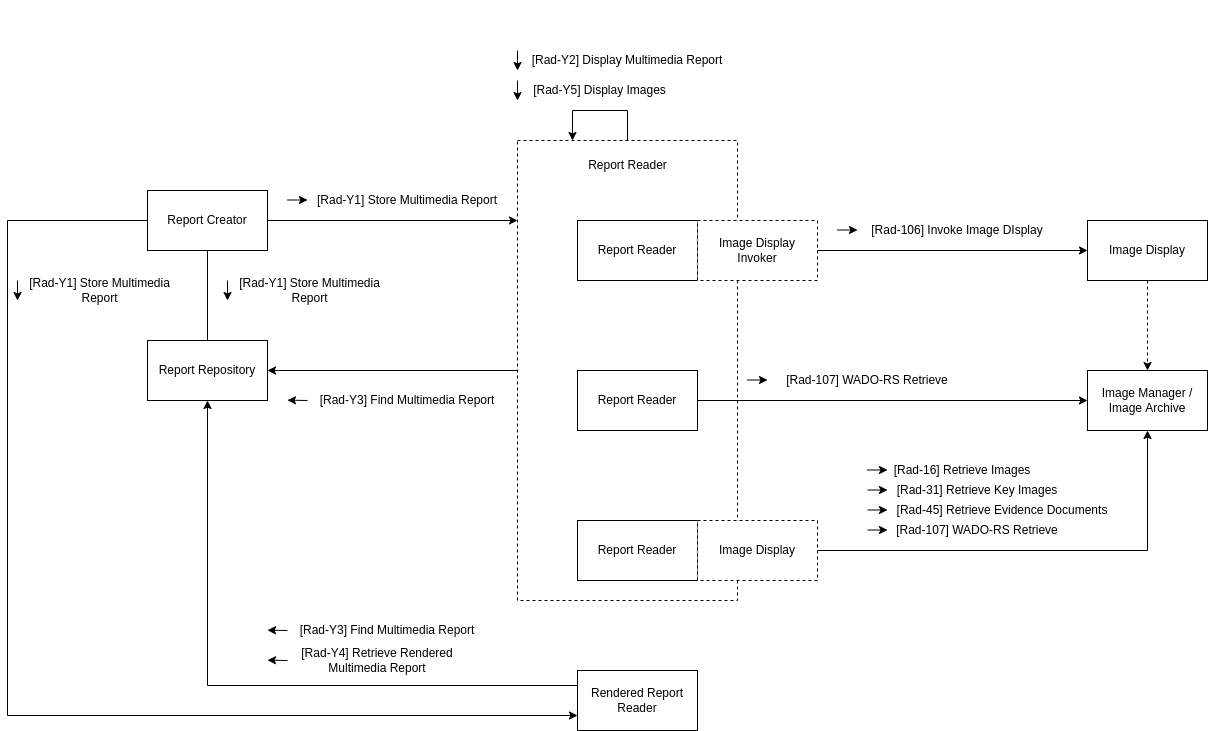

The diagram above was exported from draw.io. Its source (the exported page's mxGraphModel, read from the mxfile embedded in the PNG):
<mxGraphModel dx="1227" dy="1034" grid="1" gridSize="10" guides="1" tooltips="1" connect="1" arrows="1" fold="1" page="1" pageScale="1" pageWidth="850" pageHeight="1100" math="0" shadow="0">
  <root>
    <mxCell id="0" />
    <mxCell id="1" parent="0" />
    <mxCell id="gI6C1-LNYqZRYp0VZIib-60" style="edgeStyle=orthogonalEdgeStyle;rounded=0;orthogonalLoop=1;jettySize=auto;html=1;entryX=1;entryY=0.5;entryDx=0;entryDy=0;" parent="1" source="gI6C1-LNYqZRYp0VZIib-57" target="cAq2ssSAJv_AFR9RzJ-P-7" edge="1">
      <mxGeometry relative="1" as="geometry" />
    </mxCell>
    <mxCell id="gI6C1-LNYqZRYp0VZIib-57" value="" style="rounded=0;whiteSpace=wrap;html=1;dashed=1;" parent="1" vertex="1">
      <mxGeometry x="540" y="230" width="220" height="460" as="geometry" />
    </mxCell>
    <mxCell id="cAq2ssSAJv_AFR9RzJ-P-6" value="Report Reader" style="rounded=0;whiteSpace=wrap;html=1;" parent="1" vertex="1">
      <mxGeometry x="600" y="310" width="120" height="60" as="geometry" />
    </mxCell>
    <mxCell id="cAq2ssSAJv_AFR9RzJ-P-46" value="" style="group" parent="1" vertex="1" connectable="0">
      <mxGeometry x="540" y="140" width="200" height="20" as="geometry" />
    </mxCell>
    <mxCell id="cAq2ssSAJv_AFR9RzJ-P-47" value="[Rad-Y2] Display Multimedia Report" style="text;html=1;strokeColor=none;fillColor=none;align=center;verticalAlign=middle;whiteSpace=wrap;rounded=0;" parent="cAq2ssSAJv_AFR9RzJ-P-46" vertex="1">
      <mxGeometry x="10" width="200" height="20" as="geometry" />
    </mxCell>
    <mxCell id="cAq2ssSAJv_AFR9RzJ-P-48" value="" style="endArrow=classic;html=1;" parent="cAq2ssSAJv_AFR9RzJ-P-46" edge="1">
      <mxGeometry width="50" height="50" relative="1" as="geometry">
        <mxPoint as="sourcePoint" />
        <mxPoint y="20" as="targetPoint" />
      </mxGeometry>
    </mxCell>
    <mxCell id="cAq2ssSAJv_AFR9RzJ-P-64" value="Image Manager / Image Archive" style="rounded=0;whiteSpace=wrap;html=1;" parent="1" vertex="1">
      <mxGeometry x="1110" y="460" width="120" height="60" as="geometry" />
    </mxCell>
    <mxCell id="gI6C1-LNYqZRYp0VZIib-67" style="edgeStyle=orthogonalEdgeStyle;rounded=0;orthogonalLoop=1;jettySize=auto;html=1;entryX=0.5;entryY=0;entryDx=0;entryDy=0;dashed=1;" parent="1" source="cAq2ssSAJv_AFR9RzJ-P-73" target="cAq2ssSAJv_AFR9RzJ-P-64" edge="1">
      <mxGeometry relative="1" as="geometry" />
    </mxCell>
    <mxCell id="cAq2ssSAJv_AFR9RzJ-P-73" value="Image Display" style="rounded=0;whiteSpace=wrap;html=1;" parent="1" vertex="1">
      <mxGeometry x="1110" y="310" width="120" height="60" as="geometry" />
    </mxCell>
    <mxCell id="gI6C1-LNYqZRYp0VZIib-4" style="edgeStyle=orthogonalEdgeStyle;rounded=0;orthogonalLoop=1;jettySize=auto;html=1;exitX=1;exitY=0.5;exitDx=0;exitDy=0;entryX=0;entryY=0.5;entryDx=0;entryDy=0;" parent="1" source="gI6C1-LNYqZRYp0VZIib-1" target="cAq2ssSAJv_AFR9RzJ-P-73" edge="1">
      <mxGeometry relative="1" as="geometry" />
    </mxCell>
    <mxCell id="gI6C1-LNYqZRYp0VZIib-1" value="Image Display Invoker" style="rounded=0;whiteSpace=wrap;html=1;dashed=1;" parent="1" vertex="1">
      <mxGeometry x="720" y="310" width="120" height="60" as="geometry" />
    </mxCell>
    <mxCell id="gI6C1-LNYqZRYp0VZIib-3" value="" style="group" parent="1" vertex="1" connectable="0">
      <mxGeometry x="860" y="310" width="220" height="20" as="geometry" />
    </mxCell>
    <mxCell id="cAq2ssSAJv_AFR9RzJ-P-77" value="[Rad-106] Invoke Image DIsplay" style="text;html=1;strokeColor=none;fillColor=none;align=center;verticalAlign=middle;whiteSpace=wrap;rounded=0;" parent="gI6C1-LNYqZRYp0VZIib-3" vertex="1">
      <mxGeometry x="20" width="200" height="20" as="geometry" />
    </mxCell>
    <mxCell id="gI6C1-LNYqZRYp0VZIib-2" value="" style="endArrow=classic;html=1;" parent="gI6C1-LNYqZRYp0VZIib-3" edge="1">
      <mxGeometry width="50" height="50" relative="1" as="geometry">
        <mxPoint y="9.500000000000057" as="sourcePoint" />
        <mxPoint x="20" y="9.500000000000057" as="targetPoint" />
      </mxGeometry>
    </mxCell>
    <mxCell id="gI6C1-LNYqZRYp0VZIib-14" style="edgeStyle=orthogonalEdgeStyle;rounded=0;orthogonalLoop=1;jettySize=auto;html=1;exitX=1;exitY=0.5;exitDx=0;exitDy=0;entryX=0;entryY=0.5;entryDx=0;entryDy=0;" parent="1" source="gI6C1-LNYqZRYp0VZIib-5" target="cAq2ssSAJv_AFR9RzJ-P-64" edge="1">
      <mxGeometry relative="1" as="geometry" />
    </mxCell>
    <mxCell id="gI6C1-LNYqZRYp0VZIib-5" value="Report Reader" style="rounded=0;whiteSpace=wrap;html=1;" parent="1" vertex="1">
      <mxGeometry x="600" y="460" width="120" height="60" as="geometry" />
    </mxCell>
    <mxCell id="gI6C1-LNYqZRYp0VZIib-15" value="" style="group" parent="1" vertex="1" connectable="0">
      <mxGeometry x="770" y="460" width="220" height="20" as="geometry" />
    </mxCell>
    <mxCell id="gI6C1-LNYqZRYp0VZIib-16" value="[Rad-107] WADO-RS Retrieve" style="text;html=1;strokeColor=none;fillColor=none;align=center;verticalAlign=middle;whiteSpace=wrap;rounded=0;" parent="gI6C1-LNYqZRYp0VZIib-15" vertex="1">
      <mxGeometry x="20" width="200" height="20" as="geometry" />
    </mxCell>
    <mxCell id="gI6C1-LNYqZRYp0VZIib-17" value="" style="endArrow=classic;html=1;" parent="gI6C1-LNYqZRYp0VZIib-15" edge="1">
      <mxGeometry width="50" height="50" relative="1" as="geometry">
        <mxPoint y="9.500000000000057" as="sourcePoint" />
        <mxPoint x="20" y="9.500000000000057" as="targetPoint" />
      </mxGeometry>
    </mxCell>
    <mxCell id="gI6C1-LNYqZRYp0VZIib-18" value="Report Reader" style="rounded=0;whiteSpace=wrap;html=1;" parent="1" vertex="1">
      <mxGeometry x="600" y="610" width="120" height="60" as="geometry" />
    </mxCell>
    <mxCell id="gI6C1-LNYqZRYp0VZIib-24" style="edgeStyle=orthogonalEdgeStyle;rounded=0;orthogonalLoop=1;jettySize=auto;html=1;exitX=1;exitY=0.5;exitDx=0;exitDy=0;entryX=0.5;entryY=1;entryDx=0;entryDy=0;" parent="1" source="gI6C1-LNYqZRYp0VZIib-25" target="cAq2ssSAJv_AFR9RzJ-P-64" edge="1">
      <mxGeometry relative="1" as="geometry">
        <mxPoint x="1110" y="640" as="targetPoint" />
      </mxGeometry>
    </mxCell>
    <mxCell id="gI6C1-LNYqZRYp0VZIib-25" value="Image Display" style="rounded=0;whiteSpace=wrap;html=1;dashed=1;" parent="1" vertex="1">
      <mxGeometry x="720" y="610" width="120" height="60" as="geometry" />
    </mxCell>
    <mxCell id="gI6C1-LNYqZRYp0VZIib-29" value="" style="group" parent="1" vertex="1" connectable="0">
      <mxGeometry x="890" y="570" width="250" height="40" as="geometry" />
    </mxCell>
    <mxCell id="gI6C1-LNYqZRYp0VZIib-30" value="[Rad-31] Retrieve Key Images" style="text;html=1;strokeColor=none;fillColor=none;align=center;verticalAlign=middle;whiteSpace=wrap;rounded=0;" parent="gI6C1-LNYqZRYp0VZIib-29" vertex="1">
      <mxGeometry x="10" width="200" height="20" as="geometry" />
    </mxCell>
    <mxCell id="gI6C1-LNYqZRYp0VZIib-31" value="" style="endArrow=classic;html=1;" parent="gI6C1-LNYqZRYp0VZIib-29" edge="1">
      <mxGeometry width="50" height="50" relative="1" as="geometry">
        <mxPoint y="9.500000000000057" as="sourcePoint" />
        <mxPoint x="20" y="9.500000000000057" as="targetPoint" />
      </mxGeometry>
    </mxCell>
    <mxCell id="gI6C1-LNYqZRYp0VZIib-32" value="" style="group" parent="gI6C1-LNYqZRYp0VZIib-29" vertex="1" connectable="0">
      <mxGeometry y="20" width="250" height="20" as="geometry" />
    </mxCell>
    <mxCell id="gI6C1-LNYqZRYp0VZIib-33" value="[Rad-45] Retrieve Evidence Documents" style="text;html=1;strokeColor=none;fillColor=none;align=center;verticalAlign=middle;whiteSpace=wrap;rounded=0;" parent="gI6C1-LNYqZRYp0VZIib-32" vertex="1">
      <mxGeometry x="20" width="230" height="20" as="geometry" />
    </mxCell>
    <mxCell id="gI6C1-LNYqZRYp0VZIib-34" value="" style="endArrow=classic;html=1;" parent="gI6C1-LNYqZRYp0VZIib-32" edge="1">
      <mxGeometry width="50" height="50" relative="1" as="geometry">
        <mxPoint y="9.500000000000057" as="sourcePoint" />
        <mxPoint x="20" y="9.500000000000057" as="targetPoint" />
      </mxGeometry>
    </mxCell>
    <mxCell id="gI6C1-LNYqZRYp0VZIib-35" value="" style="group" parent="1" vertex="1" connectable="0">
      <mxGeometry x="890" y="610" width="250" height="20" as="geometry" />
    </mxCell>
    <mxCell id="gI6C1-LNYqZRYp0VZIib-36" value="[Rad-107] WADO-RS Retrieve" style="text;html=1;strokeColor=none;fillColor=none;align=center;verticalAlign=middle;whiteSpace=wrap;rounded=0;" parent="gI6C1-LNYqZRYp0VZIib-35" vertex="1">
      <mxGeometry x="10" width="200" height="20" as="geometry" />
    </mxCell>
    <mxCell id="gI6C1-LNYqZRYp0VZIib-37" value="" style="endArrow=classic;html=1;" parent="gI6C1-LNYqZRYp0VZIib-35" edge="1">
      <mxGeometry width="50" height="50" relative="1" as="geometry">
        <mxPoint y="9.500000000000057" as="sourcePoint" />
        <mxPoint x="20" y="9.500000000000057" as="targetPoint" />
      </mxGeometry>
    </mxCell>
    <mxCell id="gI6C1-LNYqZRYp0VZIib-50" value="" style="group" parent="1" vertex="1" connectable="0">
      <mxGeometry x="310" y="480" width="210" height="20" as="geometry" />
    </mxCell>
    <mxCell id="gI6C1-LNYqZRYp0VZIib-48" value="" style="endArrow=classic;html=1;" parent="gI6C1-LNYqZRYp0VZIib-50" edge="1">
      <mxGeometry width="50" height="50" relative="1" as="geometry">
        <mxPoint x="20" y="10" as="sourcePoint" />
        <mxPoint y="9.660000000000082" as="targetPoint" />
      </mxGeometry>
    </mxCell>
    <mxCell id="gI6C1-LNYqZRYp0VZIib-52" value="" style="group" parent="1" vertex="1" connectable="0">
      <mxGeometry x="200" y="90" width="340" height="460" as="geometry" />
    </mxCell>
    <mxCell id="gI6C1-LNYqZRYp0VZIib-49" value="[Rad-Y3] Find Multimedia Report" style="text;html=1;strokeColor=none;fillColor=none;align=center;verticalAlign=middle;whiteSpace=wrap;rounded=0;" parent="gI6C1-LNYqZRYp0VZIib-52" vertex="1">
      <mxGeometry x="140" y="390" width="180" height="20" as="geometry" />
    </mxCell>
    <mxCell id="cAq2ssSAJv_AFR9RzJ-P-7" value="Report Repository" style="rounded=0;whiteSpace=wrap;html=1;" parent="gI6C1-LNYqZRYp0VZIib-52" vertex="1">
      <mxGeometry x="-30" y="340" width="120" height="60" as="geometry" />
    </mxCell>
    <mxCell id="cAq2ssSAJv_AFR9RzJ-P-4" value="Report Creator" style="rounded=0;whiteSpace=wrap;html=1;" parent="gI6C1-LNYqZRYp0VZIib-52" vertex="1">
      <mxGeometry x="-30" y="190" width="120" height="60" as="geometry" />
    </mxCell>
    <mxCell id="cAq2ssSAJv_AFR9RzJ-P-43" style="edgeStyle=orthogonalEdgeStyle;rounded=0;orthogonalLoop=1;jettySize=auto;html=1;entryX=0.5;entryY=0;entryDx=0;entryDy=0;endArrow=none;endFill=0;" parent="gI6C1-LNYqZRYp0VZIib-52" source="cAq2ssSAJv_AFR9RzJ-P-4" target="cAq2ssSAJv_AFR9RzJ-P-7" edge="1">
      <mxGeometry relative="1" as="geometry" />
    </mxCell>
    <mxCell id="7n9qlJq3Zm-A0iWPdPEW-2" value="" style="group" vertex="1" connectable="0" parent="gI6C1-LNYqZRYp0VZIib-52">
      <mxGeometry x="110" y="190" width="220" height="20" as="geometry" />
    </mxCell>
    <mxCell id="7n9qlJq3Zm-A0iWPdPEW-3" value="[Rad-Y1] Store Multimedia Report" style="text;html=1;strokeColor=none;fillColor=none;align=center;verticalAlign=middle;whiteSpace=wrap;rounded=0;" vertex="1" parent="7n9qlJq3Zm-A0iWPdPEW-2">
      <mxGeometry x="20" width="200" height="20" as="geometry" />
    </mxCell>
    <mxCell id="7n9qlJq3Zm-A0iWPdPEW-4" value="" style="endArrow=classic;html=1;" edge="1" parent="7n9qlJq3Zm-A0iWPdPEW-2">
      <mxGeometry width="50" height="50" relative="1" as="geometry">
        <mxPoint y="9.500000000000057" as="sourcePoint" />
        <mxPoint x="20" y="9.500000000000057" as="targetPoint" />
      </mxGeometry>
    </mxCell>
    <mxCell id="gI6C1-LNYqZRYp0VZIib-38" value="" style="group" parent="gI6C1-LNYqZRYp0VZIib-52" vertex="1" connectable="0">
      <mxGeometry x="50" y="280" width="200" height="20" as="geometry" />
    </mxCell>
    <mxCell id="gI6C1-LNYqZRYp0VZIib-39" value="[Rad-Y1] Store Multimedia Report" style="text;html=1;strokeColor=none;fillColor=none;align=center;verticalAlign=middle;whiteSpace=wrap;rounded=0;" parent="gI6C1-LNYqZRYp0VZIib-38" vertex="1">
      <mxGeometry x="5" width="155" height="20" as="geometry" />
    </mxCell>
    <mxCell id="gI6C1-LNYqZRYp0VZIib-40" value="" style="endArrow=classic;html=1;" parent="gI6C1-LNYqZRYp0VZIib-38" edge="1">
      <mxGeometry width="50" height="50" relative="1" as="geometry">
        <mxPoint as="sourcePoint" />
        <mxPoint y="20" as="targetPoint" />
      </mxGeometry>
    </mxCell>
    <mxCell id="gI6C1-LNYqZRYp0VZIib-59" value="Report Reader" style="text;html=1;strokeColor=none;fillColor=none;align=center;verticalAlign=middle;whiteSpace=wrap;rounded=0;dashed=1;" parent="1" vertex="1">
      <mxGeometry x="592.5" y="240" width="115" height="30" as="geometry" />
    </mxCell>
    <mxCell id="gI6C1-LNYqZRYp0VZIib-69" value="" style="group" parent="1" vertex="1" connectable="0">
      <mxGeometry x="890" y="550" width="250" height="20" as="geometry" />
    </mxCell>
    <mxCell id="gI6C1-LNYqZRYp0VZIib-70" value="[Rad-16] Retrieve Images" style="text;html=1;strokeColor=none;fillColor=none;align=center;verticalAlign=middle;whiteSpace=wrap;rounded=0;" parent="gI6C1-LNYqZRYp0VZIib-69" vertex="1">
      <mxGeometry x="10" width="170" height="20" as="geometry" />
    </mxCell>
    <mxCell id="gI6C1-LNYqZRYp0VZIib-71" value="" style="endArrow=classic;html=1;" parent="gI6C1-LNYqZRYp0VZIib-69" edge="1">
      <mxGeometry width="50" height="50" relative="1" as="geometry">
        <mxPoint y="9.500000000000057" as="sourcePoint" />
        <mxPoint x="20" y="9.500000000000057" as="targetPoint" />
      </mxGeometry>
    </mxCell>
    <mxCell id="DvoIIngaYniqfJwEpeaO-2" style="edgeStyle=orthogonalEdgeStyle;rounded=0;orthogonalLoop=1;jettySize=auto;html=1;exitX=0.5;exitY=0;exitDx=0;exitDy=0;entryX=0.25;entryY=0;entryDx=0;entryDy=0;" parent="1" source="gI6C1-LNYqZRYp0VZIib-57" target="gI6C1-LNYqZRYp0VZIib-57" edge="1">
      <mxGeometry relative="1" as="geometry">
        <mxPoint x="690" y="205" as="sourcePoint" />
        <mxPoint x="780" y="230" as="targetPoint" />
        <Array as="points">
          <mxPoint x="650" y="200" />
          <mxPoint x="595" y="200" />
        </Array>
      </mxGeometry>
    </mxCell>
    <mxCell id="DvoIIngaYniqfJwEpeaO-3" value="" style="group" parent="1" vertex="1" connectable="0">
      <mxGeometry x="540" y="170" width="200" height="20" as="geometry" />
    </mxCell>
    <mxCell id="DvoIIngaYniqfJwEpeaO-4" value="[Rad-Y5] Display Images" style="text;html=1;strokeColor=none;fillColor=none;align=center;verticalAlign=middle;whiteSpace=wrap;rounded=0;" parent="DvoIIngaYniqfJwEpeaO-3" vertex="1">
      <mxGeometry x="10" width="145" height="20" as="geometry" />
    </mxCell>
    <mxCell id="DvoIIngaYniqfJwEpeaO-5" value="" style="endArrow=classic;html=1;" parent="DvoIIngaYniqfJwEpeaO-3" edge="1">
      <mxGeometry width="50" height="50" relative="1" as="geometry">
        <mxPoint as="sourcePoint" />
        <mxPoint y="20" as="targetPoint" />
      </mxGeometry>
    </mxCell>
    <mxCell id="7n9qlJq3Zm-A0iWPdPEW-1" style="edgeStyle=orthogonalEdgeStyle;rounded=0;orthogonalLoop=1;jettySize=auto;html=1;" edge="1" parent="1" source="cAq2ssSAJv_AFR9RzJ-P-4">
      <mxGeometry relative="1" as="geometry">
        <mxPoint x="540" y="310" as="targetPoint" />
      </mxGeometry>
    </mxCell>
    <mxCell id="7n9qlJq3Zm-A0iWPdPEW-13" style="edgeStyle=orthogonalEdgeStyle;rounded=0;orthogonalLoop=1;jettySize=auto;html=1;entryX=0.5;entryY=1;entryDx=0;entryDy=0;exitX=0;exitY=0.25;exitDx=0;exitDy=0;" edge="1" parent="1" source="7n9qlJq3Zm-A0iWPdPEW-5" target="cAq2ssSAJv_AFR9RzJ-P-7">
      <mxGeometry relative="1" as="geometry" />
    </mxCell>
    <mxCell id="7n9qlJq3Zm-A0iWPdPEW-5" value="Rendered Report Reader" style="rounded=0;whiteSpace=wrap;html=1;" vertex="1" parent="1">
      <mxGeometry x="600" y="760" width="120" height="60" as="geometry" />
    </mxCell>
    <mxCell id="7n9qlJq3Zm-A0iWPdPEW-6" style="edgeStyle=orthogonalEdgeStyle;rounded=0;orthogonalLoop=1;jettySize=auto;html=1;entryX=0;entryY=0.75;entryDx=0;entryDy=0;" edge="1" parent="1" source="cAq2ssSAJv_AFR9RzJ-P-4" target="7n9qlJq3Zm-A0iWPdPEW-5">
      <mxGeometry relative="1" as="geometry">
        <Array as="points">
          <mxPoint x="30" y="310" />
          <mxPoint x="30" y="805" />
        </Array>
      </mxGeometry>
    </mxCell>
    <mxCell id="7n9qlJq3Zm-A0iWPdPEW-7" value="" style="group" vertex="1" connectable="0" parent="1">
      <mxGeometry x="40" y="370" width="200" height="20" as="geometry" />
    </mxCell>
    <mxCell id="7n9qlJq3Zm-A0iWPdPEW-8" value="[Rad-Y1] Store Multimedia Report" style="text;html=1;strokeColor=none;fillColor=none;align=center;verticalAlign=middle;whiteSpace=wrap;rounded=0;" vertex="1" parent="7n9qlJq3Zm-A0iWPdPEW-7">
      <mxGeometry x="5" width="155" height="20" as="geometry" />
    </mxCell>
    <mxCell id="7n9qlJq3Zm-A0iWPdPEW-9" value="" style="endArrow=classic;html=1;" edge="1" parent="7n9qlJq3Zm-A0iWPdPEW-7">
      <mxGeometry width="50" height="50" relative="1" as="geometry">
        <mxPoint as="sourcePoint" />
        <mxPoint y="20" as="targetPoint" />
      </mxGeometry>
    </mxCell>
    <mxCell id="7n9qlJq3Zm-A0iWPdPEW-14" value="" style="group" vertex="1" connectable="0" parent="1">
      <mxGeometry x="290" y="710" width="210" height="20" as="geometry" />
    </mxCell>
    <mxCell id="7n9qlJq3Zm-A0iWPdPEW-15" value="" style="endArrow=classic;html=1;" edge="1" parent="7n9qlJq3Zm-A0iWPdPEW-14">
      <mxGeometry width="50" height="50" relative="1" as="geometry">
        <mxPoint x="20" y="10" as="sourcePoint" />
        <mxPoint y="9.660000000000082" as="targetPoint" />
      </mxGeometry>
    </mxCell>
    <mxCell id="7n9qlJq3Zm-A0iWPdPEW-16" value="" style="group" vertex="1" connectable="0" parent="1">
      <mxGeometry x="290" y="740" width="220" height="20" as="geometry" />
    </mxCell>
    <mxCell id="7n9qlJq3Zm-A0iWPdPEW-17" value="" style="endArrow=classic;html=1;" edge="1" parent="7n9qlJq3Zm-A0iWPdPEW-16">
      <mxGeometry width="50" height="50" relative="1" as="geometry">
        <mxPoint x="20" y="10" as="sourcePoint" />
        <mxPoint y="9.660000000000082" as="targetPoint" />
      </mxGeometry>
    </mxCell>
    <mxCell id="7n9qlJq3Zm-A0iWPdPEW-18" value="[Rad-Y4] Retrieve Rendered&lt;br&gt;Multimedia Report" style="text;html=1;strokeColor=none;fillColor=none;align=center;verticalAlign=middle;whiteSpace=wrap;rounded=0;" vertex="1" parent="7n9qlJq3Zm-A0iWPdPEW-16">
      <mxGeometry width="220" height="20" as="geometry" />
    </mxCell>
    <mxCell id="7n9qlJq3Zm-A0iWPdPEW-19" value="[Rad-Y3] Find Multimedia Report" style="text;html=1;strokeColor=none;fillColor=none;align=center;verticalAlign=middle;whiteSpace=wrap;rounded=0;" vertex="1" parent="1">
      <mxGeometry x="320" y="710" width="180" height="20" as="geometry" />
    </mxCell>
  </root>
</mxGraphModel>